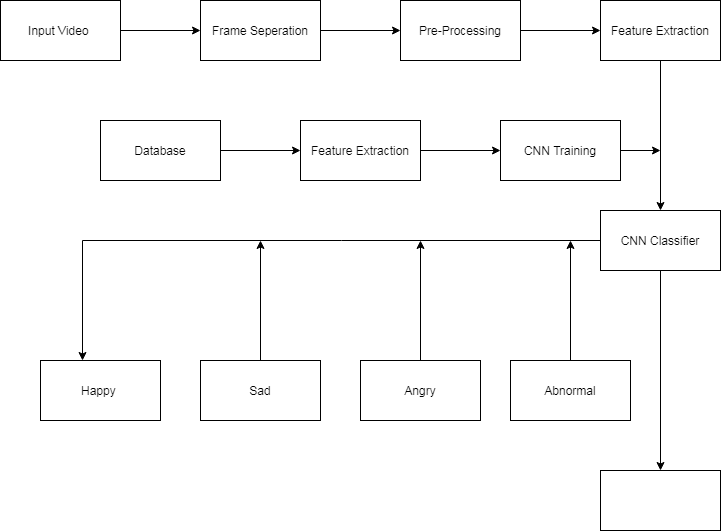

The diagram above was exported from draw.io. Its source (the exported page's mxGraphModel, read from the mxfile embedded in the PNG):
<mxGraphModel dx="868" dy="482" grid="1" gridSize="10" guides="1" tooltips="1" connect="1" arrows="1" fold="1" page="1" pageScale="1" pageWidth="850" pageHeight="1100" math="0" shadow="0">
  <root>
    <mxCell id="0" />
    <mxCell id="1" parent="0" />
    <mxCell id="XcDXK6JU4V-bdjAcxzB9-3" value="" style="edgeStyle=orthogonalEdgeStyle;rounded=0;orthogonalLoop=1;jettySize=auto;html=1;" edge="1" parent="1" source="XcDXK6JU4V-bdjAcxzB9-1" target="XcDXK6JU4V-bdjAcxzB9-2">
      <mxGeometry relative="1" as="geometry" />
    </mxCell>
    <mxCell id="XcDXK6JU4V-bdjAcxzB9-1" value="Input Video&amp;nbsp;" style="rounded=0;whiteSpace=wrap;html=1;" vertex="1" parent="1">
      <mxGeometry x="80" y="120" width="120" height="60" as="geometry" />
    </mxCell>
    <mxCell id="XcDXK6JU4V-bdjAcxzB9-5" value="" style="edgeStyle=orthogonalEdgeStyle;rounded=0;orthogonalLoop=1;jettySize=auto;html=1;" edge="1" parent="1" source="XcDXK6JU4V-bdjAcxzB9-2" target="XcDXK6JU4V-bdjAcxzB9-4">
      <mxGeometry relative="1" as="geometry" />
    </mxCell>
    <mxCell id="XcDXK6JU4V-bdjAcxzB9-2" value="Frame Seperation" style="whiteSpace=wrap;html=1;rounded=0;" vertex="1" parent="1">
      <mxGeometry x="280" y="120" width="120" height="60" as="geometry" />
    </mxCell>
    <mxCell id="XcDXK6JU4V-bdjAcxzB9-7" value="" style="edgeStyle=orthogonalEdgeStyle;rounded=0;orthogonalLoop=1;jettySize=auto;html=1;" edge="1" parent="1" source="XcDXK6JU4V-bdjAcxzB9-4" target="XcDXK6JU4V-bdjAcxzB9-6">
      <mxGeometry relative="1" as="geometry" />
    </mxCell>
    <mxCell id="XcDXK6JU4V-bdjAcxzB9-4" value="Pre-Processing" style="whiteSpace=wrap;html=1;rounded=0;" vertex="1" parent="1">
      <mxGeometry x="480" y="120" width="120" height="60" as="geometry" />
    </mxCell>
    <mxCell id="XcDXK6JU4V-bdjAcxzB9-14" value="" style="edgeStyle=orthogonalEdgeStyle;rounded=0;orthogonalLoop=1;jettySize=auto;html=1;" edge="1" parent="1" source="XcDXK6JU4V-bdjAcxzB9-6" target="XcDXK6JU4V-bdjAcxzB9-13">
      <mxGeometry relative="1" as="geometry" />
    </mxCell>
    <mxCell id="XcDXK6JU4V-bdjAcxzB9-6" value="Feature Extraction" style="whiteSpace=wrap;html=1;rounded=0;" vertex="1" parent="1">
      <mxGeometry x="680" y="120" width="120" height="60" as="geometry" />
    </mxCell>
    <mxCell id="XcDXK6JU4V-bdjAcxzB9-10" value="" style="edgeStyle=orthogonalEdgeStyle;rounded=0;orthogonalLoop=1;jettySize=auto;html=1;" edge="1" parent="1" source="XcDXK6JU4V-bdjAcxzB9-8" target="XcDXK6JU4V-bdjAcxzB9-9">
      <mxGeometry relative="1" as="geometry" />
    </mxCell>
    <mxCell id="XcDXK6JU4V-bdjAcxzB9-8" value="Database" style="rounded=0;whiteSpace=wrap;html=1;" vertex="1" parent="1">
      <mxGeometry x="180" y="240" width="120" height="60" as="geometry" />
    </mxCell>
    <mxCell id="XcDXK6JU4V-bdjAcxzB9-12" value="" style="edgeStyle=orthogonalEdgeStyle;rounded=0;orthogonalLoop=1;jettySize=auto;html=1;" edge="1" parent="1" source="XcDXK6JU4V-bdjAcxzB9-9" target="XcDXK6JU4V-bdjAcxzB9-11">
      <mxGeometry relative="1" as="geometry" />
    </mxCell>
    <mxCell id="XcDXK6JU4V-bdjAcxzB9-9" value="Feature Extraction" style="rounded=0;whiteSpace=wrap;html=1;" vertex="1" parent="1">
      <mxGeometry x="380" y="240" width="120" height="60" as="geometry" />
    </mxCell>
    <mxCell id="XcDXK6JU4V-bdjAcxzB9-15" style="edgeStyle=orthogonalEdgeStyle;rounded=0;orthogonalLoop=1;jettySize=auto;html=1;" edge="1" parent="1" source="XcDXK6JU4V-bdjAcxzB9-11">
      <mxGeometry relative="1" as="geometry">
        <mxPoint x="740" y="270" as="targetPoint" />
      </mxGeometry>
    </mxCell>
    <mxCell id="XcDXK6JU4V-bdjAcxzB9-11" value="CNN Training" style="rounded=0;whiteSpace=wrap;html=1;" vertex="1" parent="1">
      <mxGeometry x="580" y="240" width="120" height="60" as="geometry" />
    </mxCell>
    <mxCell id="XcDXK6JU4V-bdjAcxzB9-20" style="edgeStyle=orthogonalEdgeStyle;rounded=0;orthogonalLoop=1;jettySize=auto;html=1;entryX=0.35;entryY=0;entryDx=0;entryDy=0;entryPerimeter=0;" edge="1" parent="1" source="XcDXK6JU4V-bdjAcxzB9-13" target="XcDXK6JU4V-bdjAcxzB9-16">
      <mxGeometry relative="1" as="geometry">
        <Array as="points">
          <mxPoint x="162" y="360" />
        </Array>
      </mxGeometry>
    </mxCell>
    <mxCell id="XcDXK6JU4V-bdjAcxzB9-24" style="edgeStyle=orthogonalEdgeStyle;rounded=0;orthogonalLoop=1;jettySize=auto;html=1;" edge="1" parent="1" source="XcDXK6JU4V-bdjAcxzB9-13">
      <mxGeometry relative="1" as="geometry">
        <mxPoint x="740" y="590" as="targetPoint" />
      </mxGeometry>
    </mxCell>
    <mxCell id="XcDXK6JU4V-bdjAcxzB9-13" value="CNN Classifier" style="whiteSpace=wrap;html=1;rounded=0;" vertex="1" parent="1">
      <mxGeometry x="680" y="330" width="120" height="60" as="geometry" />
    </mxCell>
    <mxCell id="XcDXK6JU4V-bdjAcxzB9-16" value="Happy&amp;nbsp;" style="rounded=0;whiteSpace=wrap;html=1;" vertex="1" parent="1">
      <mxGeometry x="120" y="480" width="120" height="60" as="geometry" />
    </mxCell>
    <mxCell id="XcDXK6JU4V-bdjAcxzB9-21" style="edgeStyle=orthogonalEdgeStyle;rounded=0;orthogonalLoop=1;jettySize=auto;html=1;" edge="1" parent="1" source="XcDXK6JU4V-bdjAcxzB9-17">
      <mxGeometry relative="1" as="geometry">
        <mxPoint x="340" y="360" as="targetPoint" />
      </mxGeometry>
    </mxCell>
    <mxCell id="XcDXK6JU4V-bdjAcxzB9-17" value="Sad" style="rounded=0;whiteSpace=wrap;html=1;" vertex="1" parent="1">
      <mxGeometry x="280" y="480" width="120" height="60" as="geometry" />
    </mxCell>
    <mxCell id="XcDXK6JU4V-bdjAcxzB9-22" style="edgeStyle=orthogonalEdgeStyle;rounded=0;orthogonalLoop=1;jettySize=auto;html=1;" edge="1" parent="1" source="XcDXK6JU4V-bdjAcxzB9-18">
      <mxGeometry relative="1" as="geometry">
        <mxPoint x="500" y="360" as="targetPoint" />
      </mxGeometry>
    </mxCell>
    <mxCell id="XcDXK6JU4V-bdjAcxzB9-18" value="Angry" style="rounded=0;whiteSpace=wrap;html=1;" vertex="1" parent="1">
      <mxGeometry x="440" y="480" width="120" height="60" as="geometry" />
    </mxCell>
    <mxCell id="XcDXK6JU4V-bdjAcxzB9-23" style="edgeStyle=orthogonalEdgeStyle;rounded=0;orthogonalLoop=1;jettySize=auto;html=1;" edge="1" parent="1" source="XcDXK6JU4V-bdjAcxzB9-19">
      <mxGeometry relative="1" as="geometry">
        <mxPoint x="650" y="360" as="targetPoint" />
      </mxGeometry>
    </mxCell>
    <mxCell id="XcDXK6JU4V-bdjAcxzB9-19" value="Abnormal" style="rounded=0;whiteSpace=wrap;html=1;" vertex="1" parent="1">
      <mxGeometry x="590" y="480" width="120" height="60" as="geometry" />
    </mxCell>
    <mxCell id="XcDXK6JU4V-bdjAcxzB9-25" value="" style="rounded=0;whiteSpace=wrap;html=1;" vertex="1" parent="1">
      <mxGeometry x="680" y="590" width="120" height="60" as="geometry" />
    </mxCell>
  </root>
</mxGraphModel>